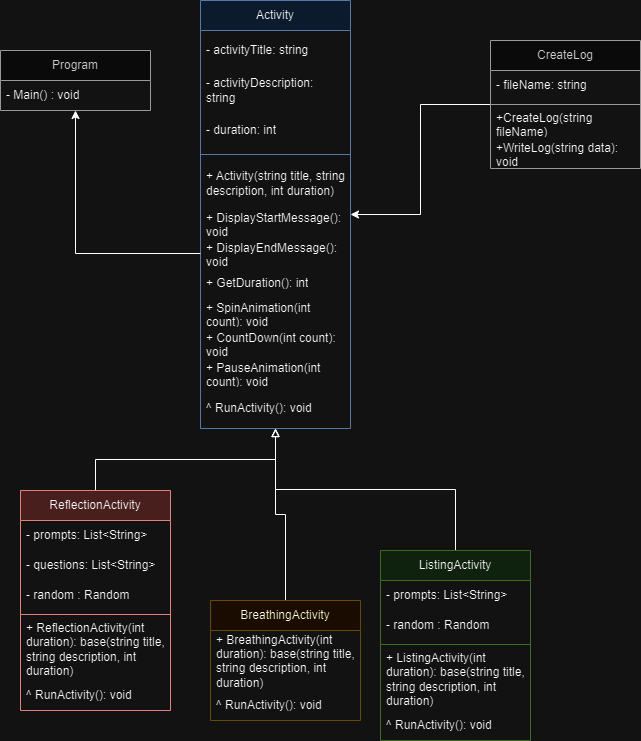

The diagram above was exported from draw.io. Its source (the exported page's mxGraphModel, read from the mxfile embedded in the PNG):
<mxGraphModel dx="1434" dy="738" grid="1" gridSize="10" guides="1" tooltips="1" connect="1" arrows="1" fold="1" page="1" pageScale="1" pageWidth="850" pageHeight="1100" math="0" shadow="0">
  <root>
    <mxCell id="0" />
    <mxCell id="1" parent="0" />
    <mxCell id="obpJjyWqGB286cB7yzNL-21" style="edgeStyle=orthogonalEdgeStyle;rounded=0;orthogonalLoop=1;jettySize=auto;html=1;exitX=0.5;exitY=0;exitDx=0;exitDy=0;entryX=0.5;entryY=1;entryDx=0;entryDy=0;endArrow=block;endFill=0;" edge="1" parent="1" source="NV2g3h9rOnJQ4CzgZ-2I-9" target="uiVJiH5TNfS1VUEGus9V-4">
      <mxGeometry relative="1" as="geometry">
        <mxPoint x="425" y="460" as="targetPoint" />
      </mxGeometry>
    </mxCell>
    <mxCell id="NV2g3h9rOnJQ4CzgZ-2I-9" value="BreathingActivity" style="swimlane;fontStyle=0;childLayout=stackLayout;horizontal=1;startSize=30;horizontalStack=0;resizeParent=1;resizeParentMax=0;resizeLast=0;collapsible=1;marginBottom=0;whiteSpace=wrap;html=1;fillColor=#fff2cc;strokeColor=#d6b656;" parent="1" vertex="1">
      <mxGeometry x="360" y="640" width="150" height="120" as="geometry">
        <mxRectangle x="450" y="105" width="70" height="30" as="alternateBounds" />
      </mxGeometry>
    </mxCell>
    <mxCell id="obpJjyWqGB286cB7yzNL-8" value="+ BreathingActivity(int duration): base(string title, string description, int duration)" style="text;strokeColor=none;fillColor=none;align=left;verticalAlign=middle;spacingLeft=4;spacingRight=4;overflow=hidden;points=[[0,0.5],[1,0.5]];portConstraint=eastwest;rotatable=0;whiteSpace=wrap;html=1;" vertex="1" parent="NV2g3h9rOnJQ4CzgZ-2I-9">
      <mxGeometry y="30" width="150" height="60" as="geometry" />
    </mxCell>
    <mxCell id="obpJjyWqGB286cB7yzNL-9" value="^ RunActivity(): void" style="text;strokeColor=none;fillColor=none;align=left;verticalAlign=middle;spacingLeft=4;spacingRight=4;overflow=hidden;points=[[0,0.5],[1,0.5]];portConstraint=eastwest;rotatable=0;whiteSpace=wrap;html=1;" vertex="1" parent="NV2g3h9rOnJQ4CzgZ-2I-9">
      <mxGeometry y="90" width="150" height="30" as="geometry" />
    </mxCell>
    <mxCell id="obpJjyWqGB286cB7yzNL-22" style="edgeStyle=orthogonalEdgeStyle;rounded=0;orthogonalLoop=1;jettySize=auto;html=1;exitX=0.5;exitY=0;exitDx=0;exitDy=0;entryX=0.5;entryY=1;entryDx=0;entryDy=0;endArrow=block;endFill=0;" edge="1" parent="1" source="NV2g3h9rOnJQ4CzgZ-2I-23" target="uiVJiH5TNfS1VUEGus9V-4">
      <mxGeometry relative="1" as="geometry">
        <mxPoint x="450" y="440" as="targetPoint" />
      </mxGeometry>
    </mxCell>
    <mxCell id="NV2g3h9rOnJQ4CzgZ-2I-23" value="ReflectionActivity" style="swimlane;fontStyle=0;childLayout=stackLayout;horizontal=1;startSize=30;horizontalStack=0;resizeParent=1;resizeParentMax=0;resizeLast=0;collapsible=1;marginBottom=0;whiteSpace=wrap;html=1;fillColor=#f8cecc;strokeColor=#b85450;" parent="1" vertex="1">
      <mxGeometry x="170" y="530" width="150" height="220" as="geometry" />
    </mxCell>
    <mxCell id="NV2g3h9rOnJQ4CzgZ-2I-24" value="- prompts: List&amp;lt;String&amp;gt;" style="text;strokeColor=none;fillColor=none;align=left;verticalAlign=middle;spacingLeft=4;spacingRight=4;overflow=hidden;points=[[0,0.5],[1,0.5]];portConstraint=eastwest;rotatable=0;whiteSpace=wrap;html=1;" parent="NV2g3h9rOnJQ4CzgZ-2I-23" vertex="1">
      <mxGeometry y="30" width="150" height="30" as="geometry" />
    </mxCell>
    <mxCell id="uiVJiH5TNfS1VUEGus9V-3" value="- questions: List&amp;lt;String&amp;gt;" style="text;strokeColor=none;fillColor=none;align=left;verticalAlign=middle;spacingLeft=4;spacingRight=4;overflow=hidden;points=[[0,0.5],[1,0.5]];portConstraint=eastwest;rotatable=0;whiteSpace=wrap;html=1;" parent="NV2g3h9rOnJQ4CzgZ-2I-23" vertex="1">
      <mxGeometry y="60" width="150" height="30" as="geometry" />
    </mxCell>
    <mxCell id="NV2g3h9rOnJQ4CzgZ-2I-25" value="- random : Random&lt;span style=&quot;color: rgba(0, 0, 0, 0); font-family: monospace; font-size: 0px; text-wrap: nowrap;&quot;&gt;%3CmxGraphModel%3E%3Croot%3E%3CmxCell%20id%3D%220%22%2F%3E%3CmxCell%20id%3D%221%22%20parent%3D%220%22%2F%3E%3CmxCell%20id%3D%222%22%20value%3D%22%2BScripture(string%20reference%2C%20string%20text)%22%20style%3D%22text%3BstrokeColor%3Dnone%3BfillColor%3Dnone%3Balign%3Dleft%3BverticalAlign%3Dmiddle%3BspacingLeft%3D4%3BspacingRight%3D4%3Boverflow%3Dhidden%3Bpoints%3D%5B%5B0%2C0.5%5D%2C%5B1%2C0.5%5D%5D%3BportConstraint%3Deastwest%3Brotatable%3D0%3BwhiteSpace%3Dwrap%3Bhtml%3D1%3B%22%20vertex%3D%221%22%20parent%3D%221%22%3E%3CmxGeometry%20x%3D%22290%22%20y%3D%22140%22%20width%3D%22150%22%20height%3D%2230%22%20as%3D%22geometry%22%2F%3E%3C%2FmxCell%3E%3C%2Froot%3E%3C%2FmxGraphModel%3E&lt;/span&gt;" style="text;strokeColor=none;fillColor=none;align=left;verticalAlign=middle;spacingLeft=4;spacingRight=4;overflow=hidden;points=[[0,0.5],[1,0.5]];portConstraint=eastwest;rotatable=0;whiteSpace=wrap;html=1;" parent="NV2g3h9rOnJQ4CzgZ-2I-23" vertex="1">
      <mxGeometry y="90" width="150" height="30" as="geometry" />
    </mxCell>
    <mxCell id="obpJjyWqGB286cB7yzNL-6" value="" style="line;strokeWidth=1;fillColor=none;align=left;verticalAlign=middle;spacingTop=-1;spacingLeft=3;spacingRight=3;rotatable=0;labelPosition=right;points=[];portConstraint=eastwest;strokeColor=inherit;" vertex="1" parent="NV2g3h9rOnJQ4CzgZ-2I-23">
      <mxGeometry y="120" width="150" height="8" as="geometry" />
    </mxCell>
    <mxCell id="NV2g3h9rOnJQ4CzgZ-2I-40" value="+ ReflectionActivity(int duration): base(string title, string description, int duration)" style="text;strokeColor=none;fillColor=none;align=left;verticalAlign=middle;spacingLeft=4;spacingRight=4;overflow=hidden;points=[[0,0.5],[1,0.5]];portConstraint=eastwest;rotatable=0;whiteSpace=wrap;html=1;" parent="NV2g3h9rOnJQ4CzgZ-2I-23" vertex="1">
      <mxGeometry y="128" width="150" height="62" as="geometry" />
    </mxCell>
    <mxCell id="obpJjyWqGB286cB7yzNL-4" value="^ RunActivity(): void" style="text;strokeColor=none;fillColor=none;align=left;verticalAlign=middle;spacingLeft=4;spacingRight=4;overflow=hidden;points=[[0,0.5],[1,0.5]];portConstraint=eastwest;rotatable=0;whiteSpace=wrap;html=1;" vertex="1" parent="NV2g3h9rOnJQ4CzgZ-2I-23">
      <mxGeometry y="190" width="150" height="30" as="geometry" />
    </mxCell>
    <mxCell id="NV2g3h9rOnJQ4CzgZ-2I-30" value="Program" style="swimlane;fontStyle=0;childLayout=stackLayout;horizontal=1;startSize=30;horizontalStack=0;resizeParent=1;resizeParentMax=0;resizeLast=0;collapsible=1;marginBottom=0;whiteSpace=wrap;html=1;fillColor=#f5f5f5;strokeColor=#666666;fontColor=#333333;" parent="1" vertex="1">
      <mxGeometry x="150" y="90" width="150" height="60" as="geometry" />
    </mxCell>
    <mxCell id="NV2g3h9rOnJQ4CzgZ-2I-76" value="- Main() : void" style="text;strokeColor=none;fillColor=none;align=left;verticalAlign=middle;spacingLeft=4;spacingRight=4;overflow=hidden;points=[[0,0.5],[1,0.5]];portConstraint=eastwest;rotatable=0;whiteSpace=wrap;html=1;" parent="NV2g3h9rOnJQ4CzgZ-2I-30" vertex="1">
      <mxGeometry y="30" width="150" height="30" as="geometry" />
    </mxCell>
    <mxCell id="uiVJiH5TNfS1VUEGus9V-4" value="Activity" style="swimlane;fontStyle=0;childLayout=stackLayout;horizontal=1;startSize=30;horizontalStack=0;resizeParent=1;resizeParentMax=0;resizeLast=0;collapsible=1;marginBottom=0;whiteSpace=wrap;html=1;fillColor=#dae8fc;strokeColor=#6c8ebf;" parent="1" vertex="1">
      <mxGeometry x="350" y="40" width="150" height="428" as="geometry">
        <mxRectangle x="660" y="100" width="70" height="30" as="alternateBounds" />
      </mxGeometry>
    </mxCell>
    <mxCell id="uiVJiH5TNfS1VUEGus9V-23" value="- activityTitle: string" style="text;strokeColor=none;fillColor=none;align=left;verticalAlign=middle;spacingLeft=4;spacingRight=4;overflow=hidden;points=[[0,0.5],[1,0.5]];portConstraint=eastwest;rotatable=0;whiteSpace=wrap;html=1;" parent="uiVJiH5TNfS1VUEGus9V-4" vertex="1">
      <mxGeometry y="30" width="150" height="40" as="geometry" />
    </mxCell>
    <mxCell id="uiVJiH5TNfS1VUEGus9V-5" value="- activityDescription: string" style="text;strokeColor=none;fillColor=none;align=left;verticalAlign=middle;spacingLeft=4;spacingRight=4;overflow=hidden;points=[[0,0.5],[1,0.5]];portConstraint=eastwest;rotatable=0;whiteSpace=wrap;html=1;" parent="uiVJiH5TNfS1VUEGus9V-4" vertex="1">
      <mxGeometry y="70" width="150" height="40" as="geometry" />
    </mxCell>
    <mxCell id="obpJjyWqGB286cB7yzNL-1" value="- duration: int" style="text;strokeColor=none;fillColor=none;align=left;verticalAlign=middle;spacingLeft=4;spacingRight=4;overflow=hidden;points=[[0,0.5],[1,0.5]];portConstraint=eastwest;rotatable=0;whiteSpace=wrap;html=1;" vertex="1" parent="uiVJiH5TNfS1VUEGus9V-4">
      <mxGeometry y="110" width="150" height="40" as="geometry" />
    </mxCell>
    <mxCell id="obpJjyWqGB286cB7yzNL-5" value="" style="line;strokeWidth=1;fillColor=none;align=left;verticalAlign=middle;spacingTop=-1;spacingLeft=3;spacingRight=3;rotatable=0;labelPosition=right;points=[];portConstraint=eastwest;strokeColor=inherit;" vertex="1" parent="uiVJiH5TNfS1VUEGus9V-4">
      <mxGeometry y="150" width="150" height="8" as="geometry" />
    </mxCell>
    <mxCell id="obpJjyWqGB286cB7yzNL-34" value="+ Activity(string title, string description, int duration)" style="text;strokeColor=none;fillColor=none;align=left;verticalAlign=middle;spacingLeft=4;spacingRight=4;overflow=hidden;points=[[0,0.5],[1,0.5]];portConstraint=eastwest;rotatable=0;whiteSpace=wrap;html=1;" vertex="1" parent="uiVJiH5TNfS1VUEGus9V-4">
      <mxGeometry y="158" width="150" height="50" as="geometry" />
    </mxCell>
    <mxCell id="uiVJiH5TNfS1VUEGus9V-8" value="+ DisplayStartMessage(): void" style="text;strokeColor=none;fillColor=none;align=left;verticalAlign=middle;spacingLeft=4;spacingRight=4;overflow=hidden;points=[[0,0.5],[1,0.5]];portConstraint=eastwest;rotatable=0;whiteSpace=wrap;html=1;" parent="uiVJiH5TNfS1VUEGus9V-4" vertex="1">
      <mxGeometry y="208" width="150" height="30" as="geometry" />
    </mxCell>
    <mxCell id="uiVJiH5TNfS1VUEGus9V-19" value="+ DisplayEndMessage(): void" style="text;strokeColor=none;fillColor=none;align=left;verticalAlign=middle;spacingLeft=4;spacingRight=4;overflow=hidden;points=[[0,0.5],[1,0.5]];portConstraint=eastwest;rotatable=0;whiteSpace=wrap;html=1;" parent="uiVJiH5TNfS1VUEGus9V-4" vertex="1">
      <mxGeometry y="238" width="150" height="30" as="geometry" />
    </mxCell>
    <mxCell id="uiVJiH5TNfS1VUEGus9V-24" value="+ GetDuration(): int" style="text;strokeColor=none;fillColor=none;align=left;verticalAlign=middle;spacingLeft=4;spacingRight=4;overflow=hidden;points=[[0,0.5],[1,0.5]];portConstraint=eastwest;rotatable=0;whiteSpace=wrap;html=1;" parent="uiVJiH5TNfS1VUEGus9V-4" vertex="1">
      <mxGeometry y="268" width="150" height="30" as="geometry" />
    </mxCell>
    <mxCell id="obpJjyWqGB286cB7yzNL-2" value="+ SpinAnimation(int count): void" style="text;strokeColor=none;fillColor=none;align=left;verticalAlign=middle;spacingLeft=4;spacingRight=4;overflow=hidden;points=[[0,0.5],[1,0.5]];portConstraint=eastwest;rotatable=0;whiteSpace=wrap;html=1;" vertex="1" parent="uiVJiH5TNfS1VUEGus9V-4">
      <mxGeometry y="298" width="150" height="30" as="geometry" />
    </mxCell>
    <mxCell id="obpJjyWqGB286cB7yzNL-3" value="+ CountDown(int count): void" style="text;strokeColor=none;fillColor=none;align=left;verticalAlign=middle;spacingLeft=4;spacingRight=4;overflow=hidden;points=[[0,0.5],[1,0.5]];portConstraint=eastwest;rotatable=0;whiteSpace=wrap;html=1;" vertex="1" parent="uiVJiH5TNfS1VUEGus9V-4">
      <mxGeometry y="328" width="150" height="30" as="geometry" />
    </mxCell>
    <mxCell id="obpJjyWqGB286cB7yzNL-10" value="+ PauseAnimation(int count): void" style="text;strokeColor=none;fillColor=none;align=left;verticalAlign=middle;spacingLeft=4;spacingRight=4;overflow=hidden;points=[[0,0.5],[1,0.5]];portConstraint=eastwest;rotatable=0;whiteSpace=wrap;html=1;" vertex="1" parent="uiVJiH5TNfS1VUEGus9V-4">
      <mxGeometry y="358" width="150" height="30" as="geometry" />
    </mxCell>
    <mxCell id="uiVJiH5TNfS1VUEGus9V-25" value="^ RunActivity(): void" style="text;strokeColor=none;fillColor=none;align=left;verticalAlign=middle;spacingLeft=4;spacingRight=4;overflow=hidden;points=[[0,0.5],[1,0.5]];portConstraint=eastwest;rotatable=0;whiteSpace=wrap;html=1;" parent="uiVJiH5TNfS1VUEGus9V-4" vertex="1">
      <mxGeometry y="388" width="150" height="40" as="geometry" />
    </mxCell>
    <mxCell id="obpJjyWqGB286cB7yzNL-23" style="edgeStyle=orthogonalEdgeStyle;rounded=0;orthogonalLoop=1;jettySize=auto;html=1;exitX=0.5;exitY=0;exitDx=0;exitDy=0;endArrow=block;endFill=0;" edge="1" parent="1" source="NV2g3h9rOnJQ4CzgZ-2I-18" target="uiVJiH5TNfS1VUEGus9V-4">
      <mxGeometry relative="1" as="geometry">
        <mxPoint x="440" y="440" as="targetPoint" />
      </mxGeometry>
    </mxCell>
    <mxCell id="NV2g3h9rOnJQ4CzgZ-2I-18" value="ListingActivity" style="swimlane;fontStyle=0;childLayout=stackLayout;horizontal=1;startSize=30;horizontalStack=0;resizeParent=1;resizeParentMax=0;resizeLast=0;collapsible=1;marginBottom=0;whiteSpace=wrap;html=1;fillColor=#d5e8d4;strokeColor=#82b366;" parent="1" vertex="1">
      <mxGeometry x="530" y="590" width="150" height="190" as="geometry">
        <mxRectangle x="660" y="100" width="70" height="30" as="alternateBounds" />
      </mxGeometry>
    </mxCell>
    <mxCell id="obpJjyWqGB286cB7yzNL-14" value="- prompts: List&amp;lt;String&amp;gt;" style="text;strokeColor=none;fillColor=none;align=left;verticalAlign=middle;spacingLeft=4;spacingRight=4;overflow=hidden;points=[[0,0.5],[1,0.5]];portConstraint=eastwest;rotatable=0;whiteSpace=wrap;html=1;" vertex="1" parent="NV2g3h9rOnJQ4CzgZ-2I-18">
      <mxGeometry y="30" width="150" height="30" as="geometry" />
    </mxCell>
    <mxCell id="obpJjyWqGB286cB7yzNL-15" value="- random : Random&lt;span style=&quot;color: rgba(0, 0, 0, 0); font-family: monospace; font-size: 0px; text-wrap: nowrap;&quot;&gt;%3CmxGraphModel%3E%3Croot%3E%3CmxCell%20id%3D%220%22%2F%3E%3CmxCell%20id%3D%221%22%20parent%3D%220%22%2F%3E%3CmxCell%20id%3D%222%22%20value%3D%22%2BScripture(string%20reference%2C%20string%20text)%22%20style%3D%22text%3BstrokeColor%3Dnone%3BfillColor%3Dnone%3Balign%3Dleft%3BverticalAlign%3Dmiddle%3BspacingLeft%3D4%3BspacingRight%3D4%3Boverflow%3Dhidden%3Bpoints%3D%5B%5B0%2C0.5%5D%2C%5B1%2C0.5%5D%5D%3BportConstraint%3Deastwest%3Brotatable%3D0%3BwhiteSpace%3Dwrap%3Bhtml%3D1%3B%22%20vertex%3D%221%22%20parent%3D%221%22%3E%3CmxGeometry%20x%3D%22290%22%20y%3D%22140%22%20width%3D%22150%22%20height%3D%2230%22%20as%3D%22geometry%22%2F%3E%3C%2FmxCell%3E%3C%2Froot%3E%3C%2FmxGraphModel%3E&lt;/span&gt;" style="text;strokeColor=none;fillColor=none;align=left;verticalAlign=middle;spacingLeft=4;spacingRight=4;overflow=hidden;points=[[0,0.5],[1,0.5]];portConstraint=eastwest;rotatable=0;whiteSpace=wrap;html=1;" vertex="1" parent="NV2g3h9rOnJQ4CzgZ-2I-18">
      <mxGeometry y="60" width="150" height="30" as="geometry" />
    </mxCell>
    <mxCell id="obpJjyWqGB286cB7yzNL-13" value="" style="line;strokeWidth=1;fillColor=none;align=left;verticalAlign=middle;spacingTop=-1;spacingLeft=3;spacingRight=3;rotatable=0;labelPosition=right;points=[];portConstraint=eastwest;strokeColor=inherit;" vertex="1" parent="NV2g3h9rOnJQ4CzgZ-2I-18">
      <mxGeometry y="90" width="150" height="8" as="geometry" />
    </mxCell>
    <mxCell id="obpJjyWqGB286cB7yzNL-11" value="+ ListingActivity(int duration): base(string title, string description, int duration)" style="text;strokeColor=none;fillColor=none;align=left;verticalAlign=middle;spacingLeft=4;spacingRight=4;overflow=hidden;points=[[0,0.5],[1,0.5]];portConstraint=eastwest;rotatable=0;whiteSpace=wrap;html=1;" vertex="1" parent="NV2g3h9rOnJQ4CzgZ-2I-18">
      <mxGeometry y="98" width="150" height="62" as="geometry" />
    </mxCell>
    <mxCell id="obpJjyWqGB286cB7yzNL-12" value="^ RunActivity(): void" style="text;strokeColor=none;fillColor=none;align=left;verticalAlign=middle;spacingLeft=4;spacingRight=4;overflow=hidden;points=[[0,0.5],[1,0.5]];portConstraint=eastwest;rotatable=0;whiteSpace=wrap;html=1;" vertex="1" parent="NV2g3h9rOnJQ4CzgZ-2I-18">
      <mxGeometry y="160" width="150" height="30" as="geometry" />
    </mxCell>
    <mxCell id="obpJjyWqGB286cB7yzNL-26" style="edgeStyle=orthogonalEdgeStyle;rounded=0;orthogonalLoop=1;jettySize=auto;html=1;exitX=0;exitY=0.5;exitDx=0;exitDy=0;" edge="1" parent="1" source="uiVJiH5TNfS1VUEGus9V-19" target="NV2g3h9rOnJQ4CzgZ-2I-30">
      <mxGeometry relative="1" as="geometry" />
    </mxCell>
    <mxCell id="obpJjyWqGB286cB7yzNL-32" style="edgeStyle=orthogonalEdgeStyle;rounded=0;orthogonalLoop=1;jettySize=auto;html=1;exitX=0;exitY=0.5;exitDx=0;exitDy=0;" edge="1" parent="1" source="obpJjyWqGB286cB7yzNL-27" target="uiVJiH5TNfS1VUEGus9V-4">
      <mxGeometry relative="1" as="geometry" />
    </mxCell>
    <mxCell id="obpJjyWqGB286cB7yzNL-27" value="CreateLog" style="swimlane;fontStyle=0;childLayout=stackLayout;horizontal=1;startSize=30;horizontalStack=0;resizeParent=1;resizeParentMax=0;resizeLast=0;collapsible=1;marginBottom=0;whiteSpace=wrap;html=1;fillColor=#f5f5f5;strokeColor=#666666;fontColor=#333333;" vertex="1" parent="1">
      <mxGeometry x="640" y="80" width="150" height="128" as="geometry" />
    </mxCell>
    <mxCell id="obpJjyWqGB286cB7yzNL-28" value="- fileName: string" style="text;strokeColor=none;fillColor=none;align=left;verticalAlign=middle;spacingLeft=4;spacingRight=4;overflow=hidden;points=[[0,0.5],[1,0.5]];portConstraint=eastwest;rotatable=0;whiteSpace=wrap;html=1;" vertex="1" parent="obpJjyWqGB286cB7yzNL-27">
      <mxGeometry y="30" width="150" height="30" as="geometry" />
    </mxCell>
    <mxCell id="obpJjyWqGB286cB7yzNL-29" value="" style="line;strokeWidth=1;fillColor=none;align=left;verticalAlign=middle;spacingTop=-1;spacingLeft=3;spacingRight=3;rotatable=0;labelPosition=right;points=[];portConstraint=eastwest;strokeColor=inherit;" vertex="1" parent="obpJjyWqGB286cB7yzNL-27">
      <mxGeometry y="60" width="150" height="8" as="geometry" />
    </mxCell>
    <mxCell id="obpJjyWqGB286cB7yzNL-30" value="+CreateLog(string fileName)" style="text;strokeColor=none;fillColor=none;align=left;verticalAlign=middle;spacingLeft=4;spacingRight=4;overflow=hidden;points=[[0,0.5],[1,0.5]];portConstraint=eastwest;rotatable=0;whiteSpace=wrap;html=1;" vertex="1" parent="obpJjyWqGB286cB7yzNL-27">
      <mxGeometry y="68" width="150" height="30" as="geometry" />
    </mxCell>
    <mxCell id="obpJjyWqGB286cB7yzNL-31" value="+WriteLog(string data): void" style="text;strokeColor=none;fillColor=none;align=left;verticalAlign=middle;spacingLeft=4;spacingRight=4;overflow=hidden;points=[[0,0.5],[1,0.5]];portConstraint=eastwest;rotatable=0;whiteSpace=wrap;html=1;" vertex="1" parent="obpJjyWqGB286cB7yzNL-27">
      <mxGeometry y="98" width="150" height="30" as="geometry" />
    </mxCell>
  </root>
</mxGraphModel>